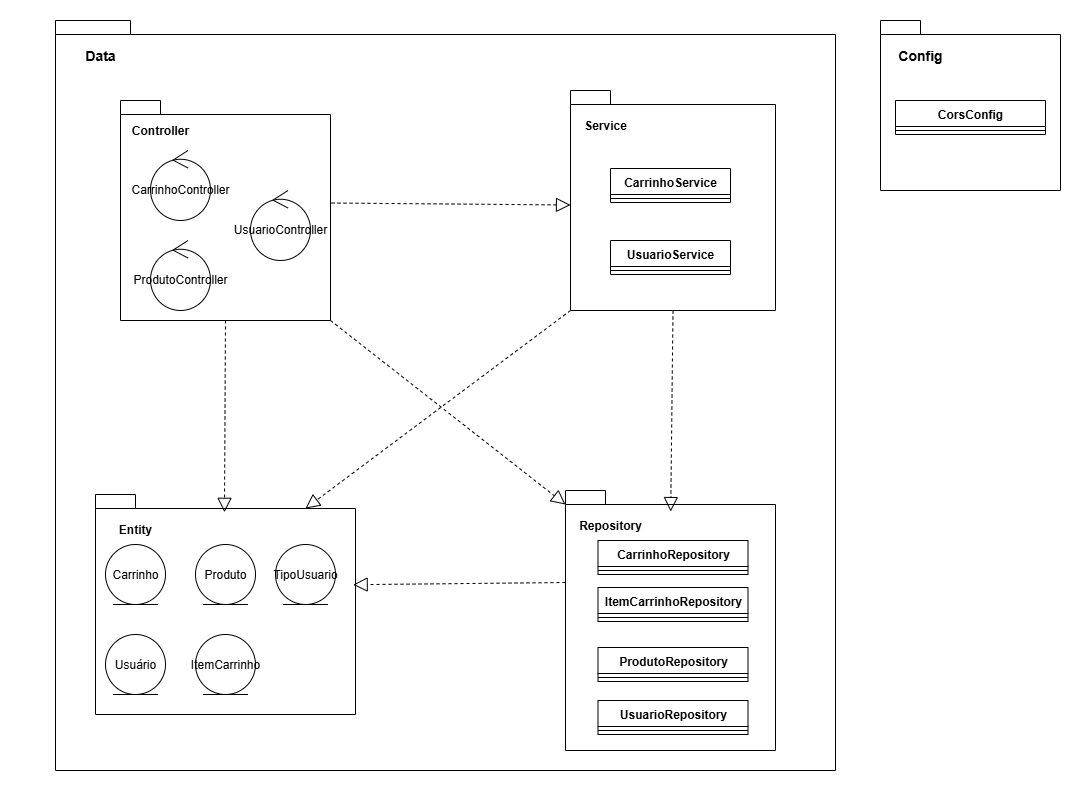

The diagram above was exported from draw.io. Its source (the exported page's mxGraphModel, read from the mxfile embedded in the PNG):
<mxGraphModel dx="2381" dy="562" grid="1" gridSize="10" guides="1" tooltips="1" connect="1" arrows="1" fold="1" page="1" pageScale="1" pageWidth="1100" pageHeight="850" math="0" shadow="0">
  <root>
    <mxCell id="0" />
    <mxCell id="1" parent="0" />
    <mxCell id="m2kr55ZduYiVdcjF9t9i-13" value="" style="shape=folder;fontStyle=1;spacingTop=10;tabWidth=40;tabHeight=14;tabPosition=left;html=1;whiteSpace=wrap;" vertex="1" parent="1">
      <mxGeometry x="840" y="80" width="180" height="170" as="geometry" />
    </mxCell>
    <mxCell id="m2kr55ZduYiVdcjF9t9i-5" value="" style="shape=folder;fontStyle=1;spacingTop=10;tabWidth=40;tabHeight=14;tabPosition=left;html=1;whiteSpace=wrap;" vertex="1" parent="1">
      <mxGeometry x="15" y="80" width="780" height="750" as="geometry" />
    </mxCell>
    <mxCell id="m2kr55ZduYiVdcjF9t9i-1" value="" style="shape=folder;fontStyle=1;spacingTop=10;tabWidth=40;tabHeight=14;tabPosition=left;html=1;whiteSpace=wrap;" vertex="1" parent="1">
      <mxGeometry x="80" y="160" width="210" height="220" as="geometry" />
    </mxCell>
    <mxCell id="m2kr55ZduYiVdcjF9t9i-3" value="" style="shape=folder;fontStyle=1;spacingTop=10;tabWidth=40;tabHeight=14;tabPosition=left;html=1;whiteSpace=wrap;" vertex="1" parent="1">
      <mxGeometry x="525" y="550" width="210" height="260" as="geometry" />
    </mxCell>
    <mxCell id="m2kr55ZduYiVdcjF9t9i-4" value="" style="shape=folder;fontStyle=1;spacingTop=10;tabWidth=40;tabHeight=14;tabPosition=left;html=1;whiteSpace=wrap;" vertex="1" parent="1">
      <mxGeometry x="55" y="554" width="260" height="220" as="geometry" />
    </mxCell>
    <mxCell id="m2kr55ZduYiVdcjF9t9i-2" value="" style="shape=folder;fontStyle=1;spacingTop=10;tabWidth=40;tabHeight=14;tabPosition=left;html=1;whiteSpace=wrap;" vertex="1" parent="1">
      <mxGeometry x="530" y="150" width="205" height="220" as="geometry" />
    </mxCell>
    <mxCell id="m2kr55ZduYiVdcjF9t9i-6" value="&lt;b&gt;&lt;font style=&quot;font-size: 14px;&quot;&gt;Data&lt;/font&gt;&lt;/b&gt;" style="text;html=1;align=center;verticalAlign=middle;whiteSpace=wrap;rounded=0;" vertex="1" parent="1">
      <mxGeometry x="-20" y="100" width="160" height="30" as="geometry" />
    </mxCell>
    <mxCell id="m2kr55ZduYiVdcjF9t9i-7" value="&lt;b&gt;Controller&lt;/b&gt;" style="text;html=1;align=center;verticalAlign=middle;whiteSpace=wrap;rounded=0;" vertex="1" parent="1">
      <mxGeometry x="90" y="175" width="60" height="30" as="geometry" />
    </mxCell>
    <mxCell id="m2kr55ZduYiVdcjF9t9i-8" value="&lt;b&gt;Entity&lt;/b&gt;" style="text;html=1;align=center;verticalAlign=middle;whiteSpace=wrap;rounded=0;" vertex="1" parent="1">
      <mxGeometry x="65" y="574" width="60" height="30" as="geometry" />
    </mxCell>
    <mxCell id="m2kr55ZduYiVdcjF9t9i-9" value="&lt;b&gt;Repository&lt;/b&gt;" style="text;html=1;align=center;verticalAlign=middle;whiteSpace=wrap;rounded=0;" vertex="1" parent="1">
      <mxGeometry x="540" y="570" width="60" height="30" as="geometry" />
    </mxCell>
    <mxCell id="m2kr55ZduYiVdcjF9t9i-10" value="&lt;b&gt;Service&lt;/b&gt;" style="text;html=1;align=center;verticalAlign=middle;whiteSpace=wrap;rounded=0;" vertex="1" parent="1">
      <mxGeometry x="530" y="170" width="70" height="30" as="geometry" />
    </mxCell>
    <mxCell id="m2kr55ZduYiVdcjF9t9i-12" value="&lt;span style=&quot;font-size: 14px;&quot;&gt;&lt;b&gt;Config&lt;/b&gt;&lt;/span&gt;" style="text;html=1;align=center;verticalAlign=middle;whiteSpace=wrap;rounded=0;" vertex="1" parent="1">
      <mxGeometry x="800" y="100" width="160" height="30" as="geometry" />
    </mxCell>
    <mxCell id="m2kr55ZduYiVdcjF9t9i-14" value="" style="endArrow=block;dashed=1;endFill=0;endSize=12;html=1;rounded=0;exitX=1.005;exitY=0.466;exitDx=0;exitDy=0;exitPerimeter=0;entryX=0;entryY=0;entryDx=0;entryDy=114.5;entryPerimeter=0;" edge="1" parent="1" source="m2kr55ZduYiVdcjF9t9i-1" target="m2kr55ZduYiVdcjF9t9i-2">
      <mxGeometry width="160" relative="1" as="geometry">
        <mxPoint x="230" y="240" as="sourcePoint" />
        <mxPoint x="370" y="240" as="targetPoint" />
      </mxGeometry>
    </mxCell>
    <mxCell id="m2kr55ZduYiVdcjF9t9i-15" value="" style="endArrow=block;dashed=1;endFill=0;endSize=12;html=1;rounded=0;exitX=0.5;exitY=1;exitDx=0;exitDy=0;exitPerimeter=0;entryX=0.496;entryY=0.081;entryDx=0;entryDy=0;entryPerimeter=0;" edge="1" parent="1" source="m2kr55ZduYiVdcjF9t9i-1" target="m2kr55ZduYiVdcjF9t9i-4">
      <mxGeometry width="160" relative="1" as="geometry">
        <mxPoint x="180" y="371.1428571428571" as="sourcePoint" />
        <mxPoint x="260" y="370" as="targetPoint" />
      </mxGeometry>
    </mxCell>
    <mxCell id="m2kr55ZduYiVdcjF9t9i-16" value="" style="endArrow=block;dashed=1;endFill=0;endSize=12;html=1;rounded=0;exitX=0;exitY=0;exitDx=0;exitDy=92;exitPerimeter=0;entryX=0.991;entryY=0.41;entryDx=0;entryDy=0;entryPerimeter=0;" edge="1" parent="1" source="m2kr55ZduYiVdcjF9t9i-3" target="m2kr55ZduYiVdcjF9t9i-4">
      <mxGeometry width="160" relative="1" as="geometry">
        <mxPoint x="490" y="340" as="sourcePoint" />
        <mxPoint x="650" y="340" as="targetPoint" />
      </mxGeometry>
    </mxCell>
    <mxCell id="m2kr55ZduYiVdcjF9t9i-17" value="" style="endArrow=block;dashed=1;endFill=0;endSize=12;html=1;rounded=0;exitX=0.5;exitY=1;exitDx=0;exitDy=0;exitPerimeter=0;entryX=0.501;entryY=0.081;entryDx=0;entryDy=0;entryPerimeter=0;" edge="1" parent="1" source="m2kr55ZduYiVdcjF9t9i-2" target="m2kr55ZduYiVdcjF9t9i-3">
      <mxGeometry width="160" relative="1" as="geometry">
        <mxPoint x="490" y="340" as="sourcePoint" />
        <mxPoint x="650" y="340" as="targetPoint" />
      </mxGeometry>
    </mxCell>
    <mxCell id="m2kr55ZduYiVdcjF9t9i-19" value="" style="endArrow=block;dashed=1;endFill=0;endSize=12;html=1;rounded=0;exitX=0;exitY=0;exitDx=210;exitDy=220;exitPerimeter=0;entryX=0;entryY=0;entryDx=0;entryDy=14;entryPerimeter=0;" edge="1" parent="1" source="m2kr55ZduYiVdcjF9t9i-1" target="m2kr55ZduYiVdcjF9t9i-3">
      <mxGeometry width="160" relative="1" as="geometry">
        <mxPoint x="250" y="320" as="sourcePoint" />
        <mxPoint x="410" y="320" as="targetPoint" />
      </mxGeometry>
    </mxCell>
    <mxCell id="m2kr55ZduYiVdcjF9t9i-20" value="Carrinho" style="ellipse;shape=umlEntity;whiteSpace=wrap;html=1;" vertex="1" parent="1">
      <mxGeometry x="65" y="604" width="60" height="60" as="geometry" />
    </mxCell>
    <mxCell id="m2kr55ZduYiVdcjF9t9i-21" value="Produto" style="ellipse;shape=umlEntity;whiteSpace=wrap;html=1;" vertex="1" parent="1">
      <mxGeometry x="155" y="604" width="60" height="60" as="geometry" />
    </mxCell>
    <mxCell id="m2kr55ZduYiVdcjF9t9i-22" value="Usuário" style="ellipse;shape=umlEntity;whiteSpace=wrap;html=1;" vertex="1" parent="1">
      <mxGeometry x="65" y="694" width="60" height="60" as="geometry" />
    </mxCell>
    <mxCell id="m2kr55ZduYiVdcjF9t9i-24" value="" style="endArrow=block;dashed=1;endFill=0;endSize=12;html=1;rounded=0;exitX=0;exitY=0;exitDx=0;exitDy=220;exitPerimeter=0;entryX=0;entryY=0;entryDx=210;entryDy=14;entryPerimeter=0;" edge="1" parent="1" source="m2kr55ZduYiVdcjF9t9i-2" target="m2kr55ZduYiVdcjF9t9i-4">
      <mxGeometry width="160" relative="1" as="geometry">
        <mxPoint x="630" y="380" as="sourcePoint" />
        <mxPoint x="645" y="583" as="targetPoint" />
      </mxGeometry>
    </mxCell>
    <mxCell id="m2kr55ZduYiVdcjF9t9i-25" value="CarrinhoController" style="ellipse;shape=umlControl;whiteSpace=wrap;html=1;" vertex="1" parent="1">
      <mxGeometry x="110" y="210" width="60" height="70" as="geometry" />
    </mxCell>
    <mxCell id="m2kr55ZduYiVdcjF9t9i-26" value="ProdutoController" style="ellipse;shape=umlControl;whiteSpace=wrap;html=1;" vertex="1" parent="1">
      <mxGeometry x="110" y="300" width="60" height="70" as="geometry" />
    </mxCell>
    <mxCell id="m2kr55ZduYiVdcjF9t9i-27" value="UsuarioController" style="ellipse;shape=umlControl;whiteSpace=wrap;html=1;" vertex="1" parent="1">
      <mxGeometry x="210" y="250" width="60" height="70" as="geometry" />
    </mxCell>
    <mxCell id="m2kr55ZduYiVdcjF9t9i-28" value="CarrinhoService" style="swimlane;fontStyle=1;align=center;verticalAlign=top;childLayout=stackLayout;horizontal=1;startSize=26;horizontalStack=0;resizeParent=1;resizeParentMax=0;resizeLast=0;collapsible=1;marginBottom=0;whiteSpace=wrap;html=1;" vertex="1" parent="1">
      <mxGeometry x="570" y="228" width="120" height="34" as="geometry" />
    </mxCell>
    <mxCell id="m2kr55ZduYiVdcjF9t9i-30" value="" style="line;strokeWidth=1;fillColor=none;align=left;verticalAlign=middle;spacingTop=-1;spacingLeft=3;spacingRight=3;rotatable=0;labelPosition=right;points=[];portConstraint=eastwest;strokeColor=inherit;" vertex="1" parent="m2kr55ZduYiVdcjF9t9i-28">
      <mxGeometry y="26" width="120" height="8" as="geometry" />
    </mxCell>
    <mxCell id="m2kr55ZduYiVdcjF9t9i-32" value="UsuarioService" style="swimlane;fontStyle=1;align=center;verticalAlign=top;childLayout=stackLayout;horizontal=1;startSize=26;horizontalStack=0;resizeParent=1;resizeParentMax=0;resizeLast=0;collapsible=1;marginBottom=0;whiteSpace=wrap;html=1;" vertex="1" parent="1">
      <mxGeometry x="570" y="300" width="120" height="34" as="geometry" />
    </mxCell>
    <mxCell id="m2kr55ZduYiVdcjF9t9i-33" value="" style="line;strokeWidth=1;fillColor=none;align=left;verticalAlign=middle;spacingTop=-1;spacingLeft=3;spacingRight=3;rotatable=0;labelPosition=right;points=[];portConstraint=eastwest;strokeColor=inherit;" vertex="1" parent="m2kr55ZduYiVdcjF9t9i-32">
      <mxGeometry y="26" width="120" height="8" as="geometry" />
    </mxCell>
    <mxCell id="m2kr55ZduYiVdcjF9t9i-34" style="edgeStyle=orthogonalEdgeStyle;rounded=0;orthogonalLoop=1;jettySize=auto;html=1;exitX=0.5;exitY=1;exitDx=0;exitDy=0;" edge="1" parent="1" source="m2kr55ZduYiVdcjF9t9i-10" target="m2kr55ZduYiVdcjF9t9i-10">
      <mxGeometry relative="1" as="geometry" />
    </mxCell>
    <mxCell id="m2kr55ZduYiVdcjF9t9i-35" value="CarrinhoRepository" style="swimlane;fontStyle=1;align=center;verticalAlign=top;childLayout=stackLayout;horizontal=1;startSize=26;horizontalStack=0;resizeParent=1;resizeParentMax=0;resizeLast=0;collapsible=1;marginBottom=0;whiteSpace=wrap;html=1;" vertex="1" parent="1">
      <mxGeometry x="557.5" y="600" width="150" height="34" as="geometry" />
    </mxCell>
    <mxCell id="m2kr55ZduYiVdcjF9t9i-36" value="" style="line;strokeWidth=1;fillColor=none;align=left;verticalAlign=middle;spacingTop=-1;spacingLeft=3;spacingRight=3;rotatable=0;labelPosition=right;points=[];portConstraint=eastwest;strokeColor=inherit;" vertex="1" parent="m2kr55ZduYiVdcjF9t9i-35">
      <mxGeometry y="26" width="150" height="8" as="geometry" />
    </mxCell>
    <mxCell id="m2kr55ZduYiVdcjF9t9i-37" value="ItemCarrinhoRepository" style="swimlane;fontStyle=1;align=center;verticalAlign=top;childLayout=stackLayout;horizontal=1;startSize=26;horizontalStack=0;resizeParent=1;resizeParentMax=0;resizeLast=0;collapsible=1;marginBottom=0;whiteSpace=wrap;html=1;" vertex="1" parent="1">
      <mxGeometry x="557.5" y="647" width="150" height="34" as="geometry" />
    </mxCell>
    <mxCell id="m2kr55ZduYiVdcjF9t9i-38" value="" style="line;strokeWidth=1;fillColor=none;align=left;verticalAlign=middle;spacingTop=-1;spacingLeft=3;spacingRight=3;rotatable=0;labelPosition=right;points=[];portConstraint=eastwest;strokeColor=inherit;" vertex="1" parent="m2kr55ZduYiVdcjF9t9i-37">
      <mxGeometry y="26" width="150" height="8" as="geometry" />
    </mxCell>
    <mxCell id="m2kr55ZduYiVdcjF9t9i-39" value="ProdutoRepository" style="swimlane;fontStyle=1;align=center;verticalAlign=top;childLayout=stackLayout;horizontal=1;startSize=26;horizontalStack=0;resizeParent=1;resizeParentMax=0;resizeLast=0;collapsible=1;marginBottom=0;whiteSpace=wrap;html=1;" vertex="1" parent="1">
      <mxGeometry x="557.5" y="707" width="150" height="34" as="geometry" />
    </mxCell>
    <mxCell id="m2kr55ZduYiVdcjF9t9i-40" value="" style="line;strokeWidth=1;fillColor=none;align=left;verticalAlign=middle;spacingTop=-1;spacingLeft=3;spacingRight=3;rotatable=0;labelPosition=right;points=[];portConstraint=eastwest;strokeColor=inherit;" vertex="1" parent="m2kr55ZduYiVdcjF9t9i-39">
      <mxGeometry y="26" width="150" height="8" as="geometry" />
    </mxCell>
    <mxCell id="m2kr55ZduYiVdcjF9t9i-41" value="UsuarioRepository" style="swimlane;fontStyle=1;align=center;verticalAlign=top;childLayout=stackLayout;horizontal=1;startSize=26;horizontalStack=0;resizeParent=1;resizeParentMax=0;resizeLast=0;collapsible=1;marginBottom=0;whiteSpace=wrap;html=1;" vertex="1" parent="1">
      <mxGeometry x="557.5" y="760" width="150" height="34" as="geometry" />
    </mxCell>
    <mxCell id="m2kr55ZduYiVdcjF9t9i-42" value="" style="line;strokeWidth=1;fillColor=none;align=left;verticalAlign=middle;spacingTop=-1;spacingLeft=3;spacingRight=3;rotatable=0;labelPosition=right;points=[];portConstraint=eastwest;strokeColor=inherit;" vertex="1" parent="m2kr55ZduYiVdcjF9t9i-41">
      <mxGeometry y="26" width="150" height="8" as="geometry" />
    </mxCell>
    <mxCell id="m2kr55ZduYiVdcjF9t9i-45" value="ItemCarrinho" style="ellipse;shape=umlEntity;whiteSpace=wrap;html=1;" vertex="1" parent="1">
      <mxGeometry x="155" y="694" width="60" height="60" as="geometry" />
    </mxCell>
    <mxCell id="m2kr55ZduYiVdcjF9t9i-46" value="TipoUsuario" style="ellipse;shape=umlEntity;whiteSpace=wrap;html=1;" vertex="1" parent="1">
      <mxGeometry x="235" y="604" width="60" height="60" as="geometry" />
    </mxCell>
    <mxCell id="m2kr55ZduYiVdcjF9t9i-48" value="CorsConfig" style="swimlane;fontStyle=1;align=center;verticalAlign=top;childLayout=stackLayout;horizontal=1;startSize=26;horizontalStack=0;resizeParent=1;resizeParentMax=0;resizeLast=0;collapsible=1;marginBottom=0;whiteSpace=wrap;html=1;" vertex="1" parent="1">
      <mxGeometry x="855" y="160" width="150" height="34" as="geometry" />
    </mxCell>
    <mxCell id="m2kr55ZduYiVdcjF9t9i-49" value="" style="line;strokeWidth=1;fillColor=none;align=left;verticalAlign=middle;spacingTop=-1;spacingLeft=3;spacingRight=3;rotatable=0;labelPosition=right;points=[];portConstraint=eastwest;strokeColor=inherit;" vertex="1" parent="m2kr55ZduYiVdcjF9t9i-48">
      <mxGeometry y="26" width="150" height="8" as="geometry" />
    </mxCell>
  </root>
</mxGraphModel>